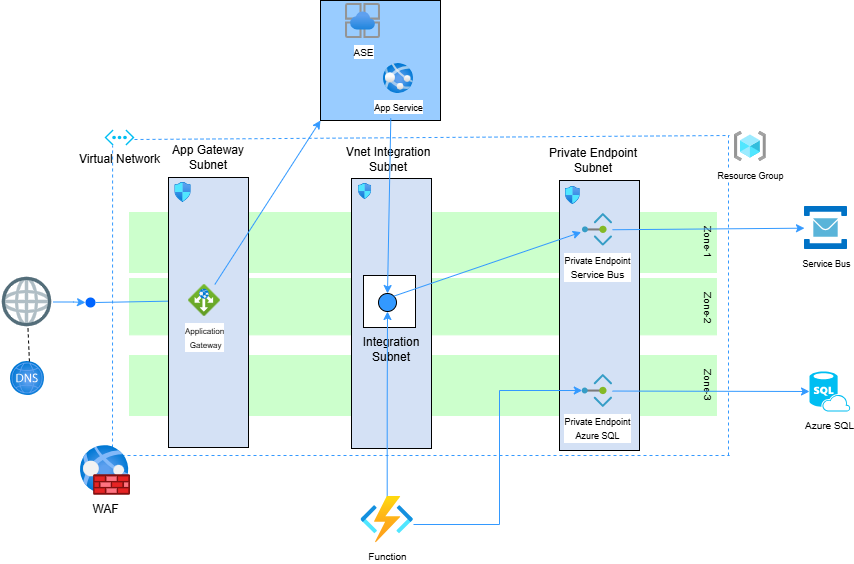

The diagram above was exported from draw.io. Its source (the exported page's mxGraphModel, read from the mxfile embedded in the PNG):
<mxGraphModel dx="1875" dy="1551" grid="1" gridSize="10" guides="1" tooltips="1" connect="1" arrows="1" fold="1" page="1" pageScale="1" pageWidth="850" pageHeight="1100" math="0" shadow="0">
  <root>
    <mxCell id="0" />
    <mxCell id="1" parent="0" />
    <mxCell id="_0pea1O7AN8ZhqgmLUZ7-48" connectable="0" parent="1" style="group" value="" vertex="1">
      <mxGeometry height="554.41" width="849.75" x="-29" y="-85" as="geometry" />
    </mxCell>
    <mxCell id="_0pea1O7AN8ZhqgmLUZ7-39" connectable="0" parent="_0pea1O7AN8ZhqgmLUZ7-48" style="group" value="" vertex="1">
      <mxGeometry height="60" width="591" x="129" y="212" as="geometry" />
    </mxCell>
    <mxCell id="_0pea1O7AN8ZhqgmLUZ7-1" parent="_0pea1O7AN8ZhqgmLUZ7-39" style="rounded=0;whiteSpace=wrap;html=1;strokeColor=#CCFFCC;fillColor=#CCFFCC;" value="" vertex="1">
      <mxGeometry height="60" width="586.9795918367347" as="geometry" />
    </mxCell>
    <mxCell id="_0pea1O7AN8ZhqgmLUZ7-4" parent="_0pea1O7AN8ZhqgmLUZ7-39" style="text;html=1;whiteSpace=wrap;strokeColor=none;fillColor=none;align=center;verticalAlign=middle;rounded=0;rotation=90;" value="&lt;font style=&quot;font-size: 10px;&quot;&gt;Zone-1&lt;/font&gt;" vertex="1">
      <mxGeometry height="30" width="48.244897959183675" x="554.8163265306122" y="15" as="geometry" />
    </mxCell>
    <mxCell id="_0pea1O7AN8ZhqgmLUZ7-40" connectable="0" parent="_0pea1O7AN8ZhqgmLUZ7-48" style="group" value="" vertex="1">
      <mxGeometry height="60" width="591" x="129" y="278" as="geometry" />
    </mxCell>
    <mxCell id="_0pea1O7AN8ZhqgmLUZ7-2" parent="_0pea1O7AN8ZhqgmLUZ7-40" style="rounded=0;whiteSpace=wrap;html=1;strokeColor=#CCFFCC;fillColor=#CCFFCC;" value="" vertex="1">
      <mxGeometry height="56.37" width="586.9795918367347" as="geometry" />
    </mxCell>
    <mxCell id="_0pea1O7AN8ZhqgmLUZ7-5" parent="_0pea1O7AN8ZhqgmLUZ7-40" style="text;html=1;whiteSpace=wrap;strokeColor=none;fillColor=none;align=center;verticalAlign=middle;rounded=0;rotation=90;" value="&lt;font style=&quot;font-size: 10px;&quot;&gt;Zone-2&lt;/font&gt;" vertex="1">
      <mxGeometry height="30" width="48.244897959183675" x="554.8163265306122" y="15" as="geometry" />
    </mxCell>
    <mxCell id="_0pea1O7AN8ZhqgmLUZ7-41" connectable="0" parent="_0pea1O7AN8ZhqgmLUZ7-48" style="group" value="" vertex="1">
      <mxGeometry height="60" width="591" x="129" y="355" as="geometry" />
    </mxCell>
    <mxCell id="_0pea1O7AN8ZhqgmLUZ7-3" parent="_0pea1O7AN8ZhqgmLUZ7-41" style="rounded=0;whiteSpace=wrap;html=1;strokeColor=#CCFFCC;fillColor=#CCFFCC;" value="" vertex="1">
      <mxGeometry height="60" width="586.9795918367347" as="geometry" />
    </mxCell>
    <mxCell id="_0pea1O7AN8ZhqgmLUZ7-6" parent="_0pea1O7AN8ZhqgmLUZ7-41" style="text;html=1;whiteSpace=wrap;strokeColor=none;fillColor=none;align=center;verticalAlign=middle;rounded=0;rotation=90;" value="&lt;font style=&quot;font-size: 10px;&quot;&gt;Zone-3&lt;/font&gt;" vertex="1">
      <mxGeometry height="30" width="48.244897959183675" x="554.8163265306122" y="15" as="geometry" />
    </mxCell>
    <mxCell id="2g691esOPhxwpzRj5Ocx-5" parent="_0pea1O7AN8ZhqgmLUZ7-48" style="verticalLabelPosition=bottom;html=1;verticalAlign=top;align=center;strokeColor=none;fillColor=#00BEF2;shape=mxgraph.azure.virtual_network;pointerEvents=1;" value="Virtual Network" vertex="1">
      <mxGeometry height="16" width="30" x="104" y="129" as="geometry" />
    </mxCell>
    <mxCell id="2g691esOPhxwpzRj5Ocx-27" parent="_0pea1O7AN8ZhqgmLUZ7-48" style="image;sketch=0;aspect=fixed;html=1;points=[];align=center;fontSize=12;image=img/lib/mscae/Service_Bus.svg;" value="&lt;font style=&quot;font-size: 9px;&quot;&gt;Service Bus&lt;/font&gt;" vertex="1">
      <mxGeometry height="43" width="43" x="804" y="206" as="geometry" />
    </mxCell>
    <mxCell id="2g691esOPhxwpzRj5Ocx-39" parent="_0pea1O7AN8ZhqgmLUZ7-48" style="verticalLabelPosition=bottom;html=1;verticalAlign=top;align=center;strokeColor=none;fillColor=#00BEF2;shape=mxgraph.azure.sql_database_sql_azure;" value="&lt;font style=&quot;font-size: 10px;&quot;&gt;Azure SQL&lt;/font&gt;" vertex="1">
      <mxGeometry height="40" width="40.75" x="809" y="371" as="geometry" />
    </mxCell>
    <mxCell id="2g691esOPhxwpzRj5Ocx-53" edge="1" parent="_0pea1O7AN8ZhqgmLUZ7-48" style="endArrow=none;dashed=1;html=1;rounded=0;exitX=1;exitY=0.5;exitDx=0;exitDy=0;exitPerimeter=0;strokeColor=#3399FF;" value="">
      <mxGeometry height="50" relative="1" width="50" as="geometry">
        <mxPoint x="134" y="139" as="sourcePoint" />
        <mxPoint x="729" y="135" as="targetPoint" />
      </mxGeometry>
    </mxCell>
    <mxCell id="2g691esOPhxwpzRj5Ocx-54" edge="1" parent="_0pea1O7AN8ZhqgmLUZ7-48" style="endArrow=none;dashed=1;html=1;rounded=0;strokeColor=#3399FF;" value="">
      <mxGeometry height="50" relative="1" width="50" as="geometry">
        <mxPoint x="728" y="455" as="sourcePoint" />
        <mxPoint x="728" y="135" as="targetPoint" />
      </mxGeometry>
    </mxCell>
    <mxCell id="2g691esOPhxwpzRj5Ocx-55" edge="1" parent="_0pea1O7AN8ZhqgmLUZ7-48" style="endArrow=none;dashed=1;html=1;rounded=0;strokeColor=#3399FF;" value="">
      <mxGeometry height="50" relative="1" width="50" as="geometry">
        <mxPoint x="109" y="455" as="sourcePoint" />
        <mxPoint x="729" y="455" as="targetPoint" />
      </mxGeometry>
    </mxCell>
    <mxCell id="2g691esOPhxwpzRj5Ocx-56" edge="1" parent="_0pea1O7AN8ZhqgmLUZ7-48" style="endArrow=none;dashed=1;html=1;rounded=0;entryX=0.27;entryY=1;entryDx=0;entryDy=0;entryPerimeter=0;strokeColor=#3399FF;" target="2g691esOPhxwpzRj5Ocx-5" value="">
      <mxGeometry height="50" relative="1" width="50" as="geometry">
        <mxPoint x="112" y="465" as="sourcePoint" />
        <mxPoint x="479" y="275" as="targetPoint" />
      </mxGeometry>
    </mxCell>
    <mxCell id="2g691esOPhxwpzRj5Ocx-58" parent="_0pea1O7AN8ZhqgmLUZ7-48" style="image;aspect=fixed;html=1;points=[];align=center;fontSize=12;image=img/lib/azure2/networking/Web_Application_Firewall_Policies_WAF.svg;" value="WAF" vertex="1">
      <mxGeometry height="50" width="50" x="80" y="445" as="geometry" />
    </mxCell>
    <mxCell id="2g691esOPhxwpzRj5Ocx-66" parent="_0pea1O7AN8ZhqgmLUZ7-48" style="image;aspect=fixed;html=1;points=[];align=center;fontSize=12;image=img/lib/azure2/general/Resource_Groups.svg;" value="&lt;font style=&quot;font-size: 9px;&quot;&gt;Resource Group&lt;/font&gt;" vertex="1">
      <mxGeometry height="30" width="31.88" x="734" y="131" as="geometry" />
    </mxCell>
    <mxCell id="9c_OXmAcDjpGBgzEymdA-7" edge="1" parent="_0pea1O7AN8ZhqgmLUZ7-48" source="9c_OXmAcDjpGBgzEymdA-1" style="edgeStyle=orthogonalEdgeStyle;rounded=0;orthogonalLoop=1;jettySize=auto;html=1;strokeColor=#3399FF;" target="9c_OXmAcDjpGBgzEymdA-5" value="">
      <mxGeometry relative="1" as="geometry" />
    </mxCell>
    <mxCell id="9c_OXmAcDjpGBgzEymdA-1" parent="_0pea1O7AN8ZhqgmLUZ7-48" style="shape=image;html=1;verticalAlign=top;verticalLabelPosition=bottom;labelBackgroundColor=#ffffff;imageAspect=0;aspect=fixed;image=https://icons.diagrams.net/icon-cache1/bitsies_-2960/Earth-1429.svg" value="" vertex="1">
      <mxGeometry height="53" width="53" y="275" as="geometry" />
    </mxCell>
    <mxCell id="9c_OXmAcDjpGBgzEymdA-5" parent="_0pea1O7AN8ZhqgmLUZ7-48" style="shape=ellipse;fillColor=#0065FF;strokeColor=none;html=1;sketch=0;" value="" vertex="1">
      <mxGeometry height="10" width="10" x="85" y="297" as="geometry" />
    </mxCell>
    <mxCell id="9c_OXmAcDjpGBgzEymdA-6" edge="1" parent="_0pea1O7AN8ZhqgmLUZ7-48" source="9c_OXmAcDjpGBgzEymdA-5" style="endArrow=none;html=1;rounded=0;exitX=1;exitY=0.5;exitDx=0;exitDy=0;strokeColor=#3399FF;" target="2g691esOPhxwpzRj5Ocx-7" value="">
      <mxGeometry height="50" relative="1" width="50" as="geometry">
        <mxPoint x="429" y="325" as="sourcePoint" />
        <mxPoint x="479" y="275" as="targetPoint" />
      </mxGeometry>
    </mxCell>
    <mxCell id="_0pea1O7AN8ZhqgmLUZ7-23" connectable="0" parent="_0pea1O7AN8ZhqgmLUZ7-48" style="group" value="" vertex="1">
      <mxGeometry height="304" width="80" x="168" y="142" as="geometry" />
    </mxCell>
    <mxCell id="2g691esOPhxwpzRj5Ocx-11" parent="_0pea1O7AN8ZhqgmLUZ7-23" style="rounded=0;whiteSpace=wrap;html=1;direction=south;fillColor=#D4E1F5;" value="" vertex="1">
      <mxGeometry height="270" width="80" y="35" as="geometry" />
    </mxCell>
    <mxCell id="2g691esOPhxwpzRj5Ocx-7" parent="_0pea1O7AN8ZhqgmLUZ7-23" style="image;aspect=fixed;html=1;points=[];align=center;fontSize=12;image=img/lib/azure2/networking/Application_Gateways.svg;" value="&lt;font style=&quot;font-size: 8px;&quot;&gt;Application&lt;/font&gt;&lt;div&gt;&lt;font style=&quot;font-size: 8px;&quot;&gt;&amp;nbsp;Gateway&lt;/font&gt;&lt;/div&gt;" vertex="1">
      <mxGeometry height="32" width="32" x="20" y="142" as="geometry" />
    </mxCell>
    <mxCell id="2g691esOPhxwpzRj5Ocx-9" parent="_0pea1O7AN8ZhqgmLUZ7-23" style="image;aspect=fixed;html=1;points=[];align=center;fontSize=12;image=img/lib/azure2/networking/Network_Security_Groups.svg;" value="" vertex="1">
      <mxGeometry height="20" width="16.47" x="6.2900000000000205" y="40" as="geometry" />
    </mxCell>
    <mxCell id="2g691esOPhxwpzRj5Ocx-12" parent="_0pea1O7AN8ZhqgmLUZ7-23" style="text;html=1;whiteSpace=wrap;strokeColor=none;fillColor=none;align=center;verticalAlign=middle;rounded=0;" value="App Gateway Subnet" vertex="1">
      <mxGeometry height="30" width="80" as="geometry" />
    </mxCell>
    <mxCell id="_0pea1O7AN8ZhqgmLUZ7-24" connectable="0" parent="_0pea1O7AN8ZhqgmLUZ7-48" style="group" value="" vertex="1">
      <mxGeometry height="304" width="100" x="338" y="144" as="geometry" />
    </mxCell>
    <mxCell id="2g691esOPhxwpzRj5Ocx-13" parent="_0pea1O7AN8ZhqgmLUZ7-24" style="rounded=0;whiteSpace=wrap;html=1;direction=south;fillColor=#D4E1F5;" value="" vertex="1">
      <mxGeometry height="270" width="80" x="13" y="34" as="geometry" />
    </mxCell>
    <mxCell id="2g691esOPhxwpzRj5Ocx-14" parent="_0pea1O7AN8ZhqgmLUZ7-24" style="image;aspect=fixed;html=1;points=[];align=center;fontSize=12;image=img/lib/azure2/networking/Network_Security_Groups.svg;" value="" vertex="1">
      <mxGeometry height="16" width="13.18" x="20" y="39" as="geometry" />
    </mxCell>
    <mxCell id="2g691esOPhxwpzRj5Ocx-16" parent="_0pea1O7AN8ZhqgmLUZ7-24" style="text;html=1;whiteSpace=wrap;strokeColor=none;fillColor=none;align=center;verticalAlign=middle;rounded=0;" value="Vnet Integration Subnet" vertex="1">
      <mxGeometry height="30" width="100" as="geometry" />
    </mxCell>
    <mxCell id="_0pea1O7AN8ZhqgmLUZ7-20" parent="_0pea1O7AN8ZhqgmLUZ7-24" style="whiteSpace=wrap;html=1;aspect=fixed;" value="" vertex="1">
      <mxGeometry height="52" width="52" x="25" y="131" as="geometry" />
    </mxCell>
    <mxCell id="_0pea1O7AN8ZhqgmLUZ7-21" parent="_0pea1O7AN8ZhqgmLUZ7-24" style="ellipse;whiteSpace=wrap;html=1;aspect=fixed;fillColor=#3399FF;" value="" vertex="1">
      <mxGeometry height="18" width="18" x="40" y="149" as="geometry" />
    </mxCell>
    <mxCell id="_0pea1O7AN8ZhqgmLUZ7-22" parent="_0pea1O7AN8ZhqgmLUZ7-24" style="text;html=1;whiteSpace=wrap;strokeColor=none;fillColor=none;align=center;verticalAlign=middle;rounded=0;" value="Integration&lt;div&gt;Subnet&lt;/div&gt;" vertex="1">
      <mxGeometry height="30" width="60" x="23" y="190" as="geometry" />
    </mxCell>
    <mxCell id="_0pea1O7AN8ZhqgmLUZ7-25" connectable="0" parent="_0pea1O7AN8ZhqgmLUZ7-48" style="group" value="" vertex="1">
      <mxGeometry height="305" width="100" x="543" y="145" as="geometry" />
    </mxCell>
    <mxCell id="2g691esOPhxwpzRj5Ocx-19" parent="_0pea1O7AN8ZhqgmLUZ7-25" style="rounded=0;whiteSpace=wrap;html=1;direction=south;fillColor=#D4E1F5;" value="" vertex="1">
      <mxGeometry height="270" width="80" x="16" y="35" as="geometry" />
    </mxCell>
    <mxCell id="2g691esOPhxwpzRj5Ocx-20" parent="_0pea1O7AN8ZhqgmLUZ7-25" style="text;html=1;whiteSpace=wrap;strokeColor=none;fillColor=none;align=center;verticalAlign=middle;rounded=0;" value="Private Endpoint Subnet" vertex="1">
      <mxGeometry height="30" width="100" as="geometry" />
    </mxCell>
    <mxCell id="2g691esOPhxwpzRj5Ocx-21" parent="_0pea1O7AN8ZhqgmLUZ7-25" style="image;aspect=fixed;html=1;points=[];align=center;fontSize=12;image=img/lib/azure2/networking/Network_Security_Groups.svg;" value="" vertex="1">
      <mxGeometry height="18" width="14.82" x="22" y="41" as="geometry" />
    </mxCell>
    <mxCell id="2g691esOPhxwpzRj5Ocx-22" parent="_0pea1O7AN8ZhqgmLUZ7-25" style="image;aspect=fixed;html=1;points=[];align=center;fontSize=12;image=img/lib/azure2/networking/Private_Endpoint.svg;direction=north;" value="&lt;font style=&quot;font-size: 9px;&quot;&gt;Private Endpoint&lt;/font&gt;&lt;div&gt;&lt;font size=&quot;1&quot;&gt;Service Bus&lt;/font&gt;&lt;/div&gt;" vertex="1">
      <mxGeometry height="32.73" width="30" x="39.004999999999995" y="68.005" as="geometry" />
    </mxCell>
    <mxCell id="2g691esOPhxwpzRj5Ocx-42" parent="_0pea1O7AN8ZhqgmLUZ7-25" style="image;aspect=fixed;html=1;points=[];align=center;fontSize=12;image=img/lib/azure2/networking/Private_Endpoint.svg;direction=north;" value="&lt;font style=&quot;font-size: 9px;&quot;&gt;Private Endpoint&lt;/font&gt;&lt;div&gt;&lt;font style=&quot;font-size: 9px;&quot;&gt;Azure SQL&lt;/font&gt;&lt;/div&gt;" vertex="1">
      <mxGeometry height="33" width="30.25" x="38.75999999999999" y="229" as="geometry" />
    </mxCell>
    <mxCell id="_0pea1O7AN8ZhqgmLUZ7-26" connectable="0" parent="_0pea1O7AN8ZhqgmLUZ7-48" style="group" value="" vertex="1">
      <mxGeometry height="120" width="120" x="328" as="geometry" />
    </mxCell>
    <mxCell id="_0pea1O7AN8ZhqgmLUZ7-16" parent="_0pea1O7AN8ZhqgmLUZ7-26" style="whiteSpace=wrap;html=1;aspect=fixed;fillColor=#99CCFF;" value="" vertex="1">
      <mxGeometry height="120" width="120" x="-8" as="geometry" />
    </mxCell>
    <mxCell id="2g691esOPhxwpzRj5Ocx-15" parent="_0pea1O7AN8ZhqgmLUZ7-26" style="image;aspect=fixed;html=1;points=[];align=center;fontSize=12;image=img/lib/azure2/app_services/App_Services.svg;" value="&lt;font style=&quot;font-size: 9px;&quot;&gt;App Service&lt;/font&gt;" vertex="1">
      <mxGeometry height="30" width="30" x="55" y="63" as="geometry" />
    </mxCell>
    <mxCell id="_0pea1O7AN8ZhqgmLUZ7-17" parent="_0pea1O7AN8ZhqgmLUZ7-26" style="image;aspect=fixed;html=1;points=[];align=center;fontSize=12;image=img/lib/azure2/app_services/App_Service_Environments.svg;" value="&lt;font style=&quot;font-size: 10px;&quot;&gt;ASE&lt;/font&gt;" vertex="1">
      <mxGeometry height="35" width="35" x="17" y="3" as="geometry" />
    </mxCell>
    <mxCell id="_0pea1O7AN8ZhqgmLUZ7-9" edge="1" parent="_0pea1O7AN8ZhqgmLUZ7-48" source="2g691esOPhxwpzRj5Ocx-7" style="endArrow=classic;html=1;rounded=0;entryX=0;entryY=1;entryDx=0;entryDy=0;strokeColor=#3399FF;" target="_0pea1O7AN8ZhqgmLUZ7-16" value="">
      <mxGeometry height="50" relative="1" width="50" as="geometry">
        <mxPoint x="469" y="335" as="sourcePoint" />
        <mxPoint x="519" y="285" as="targetPoint" />
      </mxGeometry>
    </mxCell>
    <mxCell id="_0pea1O7AN8ZhqgmLUZ7-32" edge="1" parent="_0pea1O7AN8ZhqgmLUZ7-48" source="_0pea1O7AN8ZhqgmLUZ7-16" style="endArrow=classic;html=1;rounded=0;exitX=0.586;exitY=0.981;exitDx=0;exitDy=0;exitPerimeter=0;strokeColor=#3399FF;entryX=0.5;entryY=0;entryDx=0;entryDy=0;" target="_0pea1O7AN8ZhqgmLUZ7-21" value="">
      <mxGeometry height="50" relative="1" width="50" as="geometry">
        <mxPoint x="509" y="275" as="sourcePoint" />
        <mxPoint x="559" y="225" as="targetPoint" />
      </mxGeometry>
    </mxCell>
    <mxCell id="_0pea1O7AN8ZhqgmLUZ7-33" edge="1" parent="_0pea1O7AN8ZhqgmLUZ7-48" source="_0pea1O7AN8ZhqgmLUZ7-21" style="endArrow=classic;html=1;rounded=0;exitX=1;exitY=0;exitDx=0;exitDy=0;entryX=0.43;entryY=-0.045;entryDx=0;entryDy=0;entryPerimeter=0;strokeColor=#3399FF;" target="2g691esOPhxwpzRj5Ocx-22" value="">
      <mxGeometry height="50" relative="1" width="50" as="geometry">
        <mxPoint x="509" y="275" as="sourcePoint" />
        <mxPoint x="559" y="225" as="targetPoint" />
      </mxGeometry>
    </mxCell>
    <mxCell id="_0pea1O7AN8ZhqgmLUZ7-37" edge="1" parent="_0pea1O7AN8ZhqgmLUZ7-48" source="2g691esOPhxwpzRj5Ocx-22" style="endArrow=classic;html=1;rounded=0;strokeColor=#3399FF;" target="2g691esOPhxwpzRj5Ocx-27" value="">
      <mxGeometry height="50" relative="1" width="50" as="geometry">
        <mxPoint x="609" y="235" as="sourcePoint" />
        <mxPoint x="559" y="225" as="targetPoint" />
      </mxGeometry>
    </mxCell>
    <mxCell id="_0pea1O7AN8ZhqgmLUZ7-42" edge="1" parent="_0pea1O7AN8ZhqgmLUZ7-48" source="2g691esOPhxwpzRj5Ocx-42" style="endArrow=classic;html=1;rounded=0;entryX=0;entryY=0.5;entryDx=0;entryDy=0;entryPerimeter=0;shadow=0;strokeColor=#3399FF;" target="2g691esOPhxwpzRj5Ocx-39" value="">
      <mxGeometry height="50" relative="1" width="50" as="geometry">
        <mxPoint x="509" y="275" as="sourcePoint" />
        <mxPoint x="559" y="225" as="targetPoint" />
      </mxGeometry>
    </mxCell>
    <mxCell id="_0pea1O7AN8ZhqgmLUZ7-43" connectable="0" parent="_0pea1O7AN8ZhqgmLUZ7-48" style="group" value="" vertex="1">
      <mxGeometry height="67" width="34" x="10" y="328" as="geometry" />
    </mxCell>
    <mxCell id="9c_OXmAcDjpGBgzEymdA-2" parent="_0pea1O7AN8ZhqgmLUZ7-43" style="image;aspect=fixed;html=1;points=[];align=center;fontSize=12;image=img/lib/azure2/networking/DNS_Zones.svg;" value="" vertex="1">
      <mxGeometry height="34" width="34" y="33" as="geometry" />
    </mxCell>
    <mxCell id="9c_OXmAcDjpGBgzEymdA-8" edge="1" parent="_0pea1O7AN8ZhqgmLUZ7-43" style="endArrow=none;dashed=1;html=1;rounded=0;exitX=0.5;exitY=1;exitDx=0;exitDy=0;" value="">
      <mxGeometry height="50" relative="1" width="50" as="geometry">
        <mxPoint x="17.5" as="sourcePoint" />
        <mxPoint x="19" y="35" as="targetPoint" />
      </mxGeometry>
    </mxCell>
    <mxCell id="_0pea1O7AN8ZhqgmLUZ7-46" edge="1" parent="_0pea1O7AN8ZhqgmLUZ7-48" source="2g691esOPhxwpzRj5Ocx-26" style="edgeStyle=orthogonalEdgeStyle;rounded=0;orthogonalLoop=1;jettySize=auto;html=1;entryX=0.5;entryY=1;entryDx=0;entryDy=0;strokeColor=#3399FF;" target="_0pea1O7AN8ZhqgmLUZ7-21">
      <mxGeometry relative="1" as="geometry" />
    </mxCell>
    <mxCell id="_0pea1O7AN8ZhqgmLUZ7-50" connectable="0" parent="_0pea1O7AN8ZhqgmLUZ7-48" style="group" value="" vertex="1">
      <mxGeometry height="152.40999999999997" width="138.60000000000002" x="360.4" y="390" as="geometry" />
    </mxCell>
    <mxCell id="2g691esOPhxwpzRj5Ocx-26" parent="_0pea1O7AN8ZhqgmLUZ7-50" style="image;aspect=fixed;html=1;points=[];align=center;fontSize=12;image=img/lib/azure2/compute/Function_Apps.svg;" value="&lt;font style=&quot;font-size: 10px;&quot;&gt;Function&lt;/font&gt;" vertex="1">
      <mxGeometry height="46.41" width="52.6" y="106" as="geometry" />
    </mxCell>
    <mxCell id="_0pea1O7AN8ZhqgmLUZ7-47" edge="1" parent="_0pea1O7AN8ZhqgmLUZ7-50" source="2g691esOPhxwpzRj5Ocx-26" style="edgeStyle=orthogonalEdgeStyle;rounded=0;orthogonalLoop=1;jettySize=auto;html=1;strokeColor=#3399FF;" target="2g691esOPhxwpzRj5Ocx-42">
      <mxGeometry relative="1" as="geometry">
        <Array as="points">
          <mxPoint x="138.60000000000002" y="134" />
          <mxPoint x="138.60000000000002" />
        </Array>
      </mxGeometry>
    </mxCell>
  </root>
</mxGraphModel>